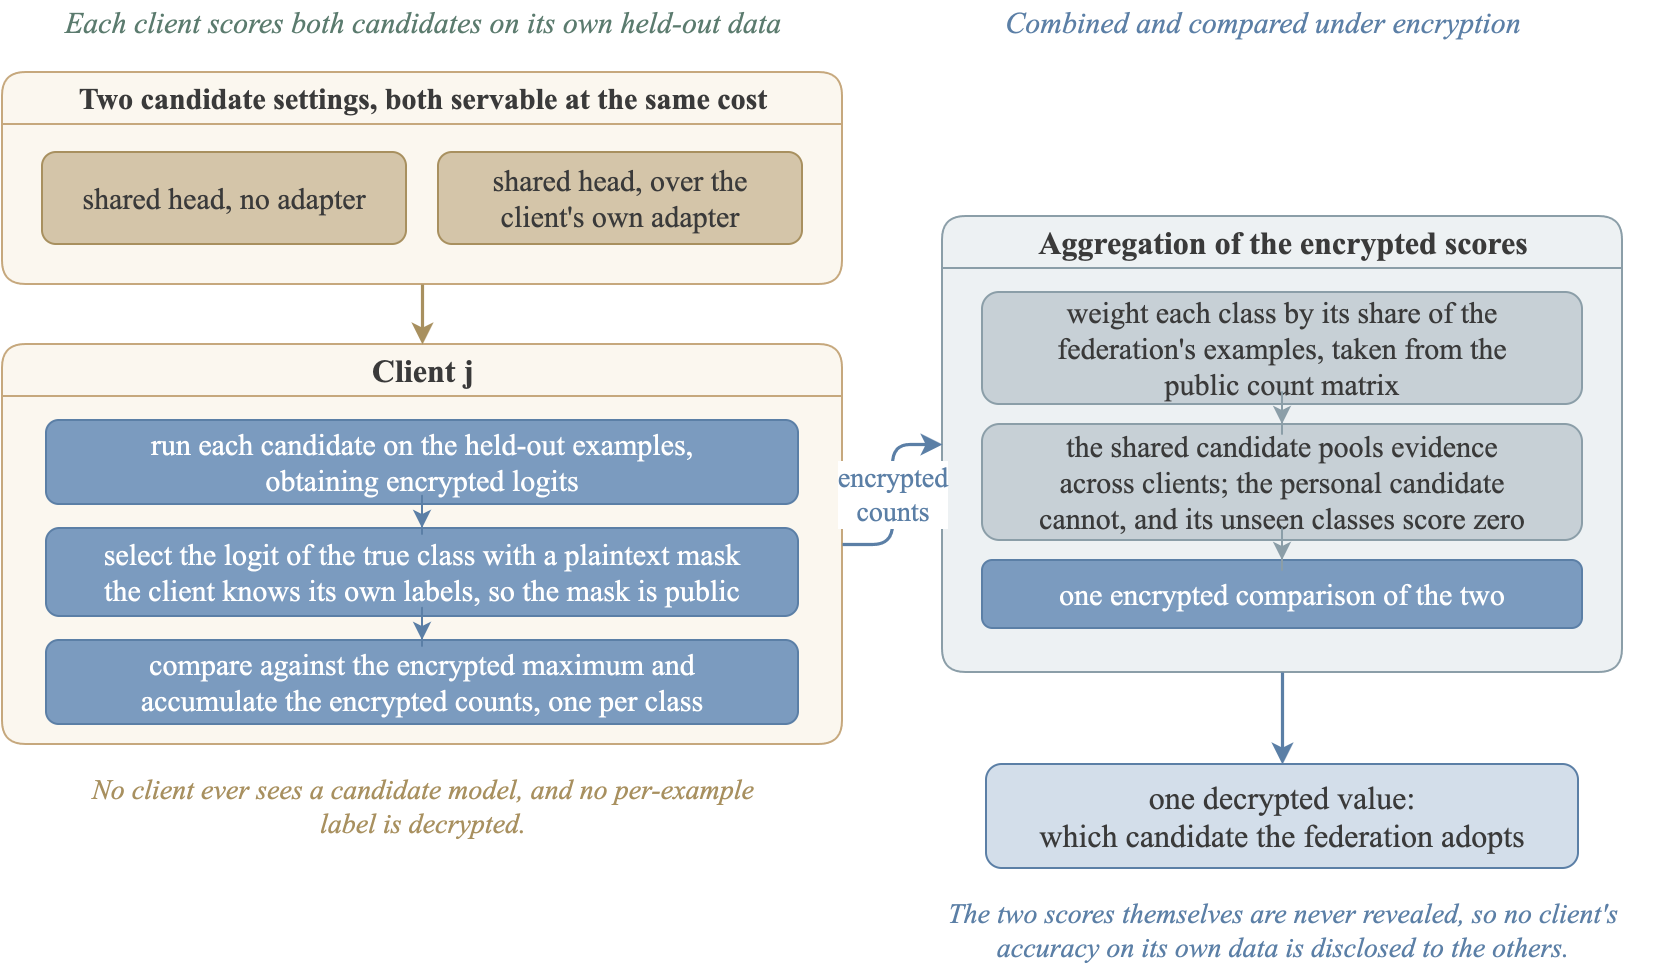

The diagram above was exported from draw.io. Its source (the exported page's mxGraphModel, read from the mxfile embedded in the PNG):
<mxGraphModel dx="1032" dy="560" grid="0" gridSize="10" guides="1" tooltips="1" connect="1" arrows="1" fold="1" page="1" pageScale="1" pageWidth="1032" pageHeight="560" math="0" shadow="0">
  <root>
    <mxCell id="0" />
    <mxCell id="1" parent="0" />
    <mxCell id="hA" value="Each client scores both candidates on its own held-out data" style="text;html=1;align=center;verticalAlign=middle;fontFamily=Times New Roman;fontSize=15;fontStyle=2;fontColor=#5B7B6E;" vertex="1" parent="1">
      <mxGeometry x="20" y="12" width="420" height="22" as="geometry" />
    </mxCell>
    <mxCell id="hB" value="Combined and compared under encryption" style="text;html=1;align=center;verticalAlign=middle;fontFamily=Times New Roman;fontSize=15;fontStyle=2;fontColor=#5B7FA6;" vertex="1" parent="1">
      <mxGeometry x="470" y="12" width="360" height="22" as="geometry" />
    </mxCell>
    <mxCell id="cand" value="Two candidate settings, both servable at the same cost" style="swimlane;startSize=26;html=1;rounded=1;fillColor=#FBF7EF;strokeColor=#C6A87D;fontFamily=Times New Roman;fontSize=15;fontColor=#3A3A3A;swimlaneFillColor=#FBF7EF;" vertex="1" parent="1">
      <mxGeometry x="20" y="48" width="420" height="106" as="geometry" />
    </mxCell>
    <mxCell id="candA" value="shared head, no adapter" style="rounded=1;whiteSpace=wrap;html=1;fillColor=#D4C5A9;strokeColor=#A8905F;fontFamily=Times New Roman;fontSize=15;fontColor=#3A3A3A;" vertex="1" parent="cand">
      <mxGeometry x="20" y="40" width="182" height="46" as="geometry" />
    </mxCell>
    <mxCell id="candB" value="shared head, over the&#10;client's own adapter" style="rounded=1;whiteSpace=wrap;html=1;fillColor=#D4C5A9;strokeColor=#A8905F;fontFamily=Times New Roman;fontSize=15;fontColor=#3A3A3A;" vertex="1" parent="cand">
      <mxGeometry x="218" y="40" width="182" height="46" as="geometry" />
    </mxCell>
    <mxCell id="cli" value="Client j" style="swimlane;startSize=26;html=1;rounded=1;fillColor=#FBF7EF;strokeColor=#C6A87D;fontFamily=Times New Roman;fontSize=16;fontColor=#3A3A3A;swimlaneFillColor=#FBF7EF;" vertex="1" parent="1">
      <mxGeometry x="20" y="184" width="420" height="200" as="geometry" />
    </mxCell>
    <mxCell id="cli1" value="run each candidate on the held-out examples,&#10;obtaining encrypted logits" style="rounded=1;whiteSpace=wrap;html=1;fillColor=#7B9BBF;strokeColor=#5B7FA6;fontFamily=Times New Roman;fontSize=15;fontColor=#FFFFFF;" vertex="1" parent="cli">
      <mxGeometry x="22" y="38" width="376" height="42" as="geometry" />
    </mxCell>
    <mxCell id="cli2" value="select the logit of the true class with a plaintext mask&#10;the client knows its own labels, so the mask is public" style="rounded=1;whiteSpace=wrap;html=1;fillColor=#7B9BBF;strokeColor=#5B7FA6;fontFamily=Times New Roman;fontSize=15;fontColor=#FFFFFF;" vertex="1" parent="cli">
      <mxGeometry x="22" y="92" width="376" height="44" as="geometry" />
    </mxCell>
    <mxCell id="cli3" value="compare against the encrypted maximum and&#10;accumulate the encrypted counts, one per class" style="rounded=1;whiteSpace=wrap;html=1;fillColor=#7B9BBF;strokeColor=#5B7FA6;fontFamily=Times New Roman;fontSize=15;fontColor=#FFFFFF;" vertex="1" parent="cli">
      <mxGeometry x="22" y="148" width="376" height="42" as="geometry" />
    </mxCell>
    <mxCell id="clii1" value="" style="edgeStyle=orthogonalEdgeStyle;rounded=1;orthogonalLoop=1;jettySize=auto;html=1;strokeColor=#5B7FA6;" edge="1" parent="cli" source="cli1" target="cli2">
      <mxGeometry relative="1" as="geometry" />
    </mxCell>
    <mxCell id="clii2" value="" style="edgeStyle=orthogonalEdgeStyle;rounded=1;orthogonalLoop=1;jettySize=auto;html=1;strokeColor=#5B7FA6;" edge="1" parent="cli" source="cli2" target="cli3">
      <mxGeometry relative="1" as="geometry" />
    </mxCell>
    <mxCell id="clin" value="No client ever sees a candidate model, and no per-example&#10;label is decrypted." style="text;html=1;align=center;verticalAlign=middle;fontFamily=Times New Roman;fontSize=14;fontStyle=2;fontColor=#A8905F;" vertex="1" parent="1">
      <mxGeometry x="20" y="394" width="420" height="42" as="geometry" />
    </mxCell>
    <mxCell id="agg" value="Aggregation of the encrypted scores" style="swimlane;startSize=26;html=1;rounded=1;fillColor=#EDF1F3;strokeColor=#8B9EA8;fontFamily=Times New Roman;fontSize=16;fontColor=#3A3A3A;swimlaneFillColor=#EDF1F3;" vertex="1" parent="1">
      <mxGeometry x="490" y="120" width="340" height="228" as="geometry" />
    </mxCell>
    <mxCell id="agg1" value="weight each class by its share of the&#10;federation's examples, taken from the&#10;public count matrix" style="rounded=1;whiteSpace=wrap;html=1;fillColor=#C7D0D6;strokeColor=#8B9EA8;fontFamily=Times New Roman;fontSize=15;fontColor=#3A3A3A;" vertex="1" parent="agg">
      <mxGeometry x="20" y="38" width="300" height="56" as="geometry" />
    </mxCell>
    <mxCell id="agg2" value="the shared candidate pools evidence&#10;across clients; the personal candidate&#10;cannot, and its unseen classes score zero" style="rounded=1;whiteSpace=wrap;html=1;fillColor=#C7D0D6;strokeColor=#8B9EA8;fontFamily=Times New Roman;fontSize=15;fontColor=#3A3A3A;" vertex="1" parent="agg">
      <mxGeometry x="20" y="104" width="300" height="58" as="geometry" />
    </mxCell>
    <mxCell id="agg3" value="one encrypted comparison of the two" style="rounded=1;whiteSpace=wrap;html=1;fillColor=#7B9BBF;strokeColor=#5B7FA6;fontFamily=Times New Roman;fontSize=15;fontColor=#FFFFFF;" vertex="1" parent="agg">
      <mxGeometry x="20" y="172" width="300" height="34" as="geometry" />
    </mxCell>
    <mxCell id="aggi1" value="" style="edgeStyle=orthogonalEdgeStyle;rounded=1;orthogonalLoop=1;jettySize=auto;html=1;strokeColor=#8B9EA8;" edge="1" parent="agg" source="agg1" target="agg2">
      <mxGeometry relative="1" as="geometry" />
    </mxCell>
    <mxCell id="aggi2" value="" style="edgeStyle=orthogonalEdgeStyle;rounded=1;orthogonalLoop=1;jettySize=auto;html=1;strokeColor=#8B9EA8;" edge="1" parent="agg" source="agg2" target="agg3">
      <mxGeometry relative="1" as="geometry" />
    </mxCell>
    <mxCell id="out" value="one decrypted value:&#10;which candidate the federation adopts" style="rounded=1;whiteSpace=wrap;html=1;fillColor=#D3DEEA;strokeColor=#5B7FA6;fontFamily=Times New Roman;fontSize=16;fontColor=#3A3A3A;" vertex="1" parent="1">
      <mxGeometry x="512" y="394" width="296" height="52" as="geometry" />
    </mxCell>
    <mxCell id="outn" value="The two scores themselves are never revealed, so no client's&#10;accuracy on its own data is disclosed to the others." style="text;html=1;align=center;verticalAlign=middle;fontFamily=Times New Roman;fontSize=14;fontStyle=2;fontColor=#5B7FA6;" vertex="1" parent="1">
      <mxGeometry x="470" y="456" width="380" height="42" as="geometry" />
    </mxCell>
    <mxCell id="e1" value="" style="edgeStyle=orthogonalEdgeStyle;rounded=1;orthogonalLoop=1;jettySize=auto;html=1;strokeColor=#A8905F;strokeWidth=1.6;exitX=0.5;exitY=1;exitDx=0;exitDy=0;entryX=0.5;entryY=0;entryDx=0;entryDy=0;" edge="1" parent="1" source="cand" target="cli">
      <mxGeometry relative="1" as="geometry" />
    </mxCell>
    <mxCell id="e2" value="encrypted&#10;counts" style="edgeStyle=orthogonalEdgeStyle;rounded=1;orthogonalLoop=1;jettySize=auto;html=1;strokeColor=#5B7FA6;strokeWidth=1.6;fontFamily=Times New Roman;fontSize=14;fontColor=#5B7FA6;labelBackgroundColor=#FFFFFF;exitX=1;exitY=0.5;exitDx=0;exitDy=0;entryX=0;entryY=0.5;entryDx=0;entryDy=0;" edge="1" parent="1" source="cli" target="agg">
      <mxGeometry relative="1" as="geometry" />
    </mxCell>
    <mxCell id="e3" value="" style="edgeStyle=orthogonalEdgeStyle;rounded=1;orthogonalLoop=1;jettySize=auto;html=1;strokeColor=#5B7FA6;strokeWidth=1.6;exitX=0.5;exitY=1;exitDx=0;exitDy=0;entryX=0.5;entryY=0;entryDx=0;entryDy=0;" edge="1" parent="1" source="agg" target="out">
      <mxGeometry relative="1" as="geometry" />
    </mxCell>
  </root>
</mxGraphModel>